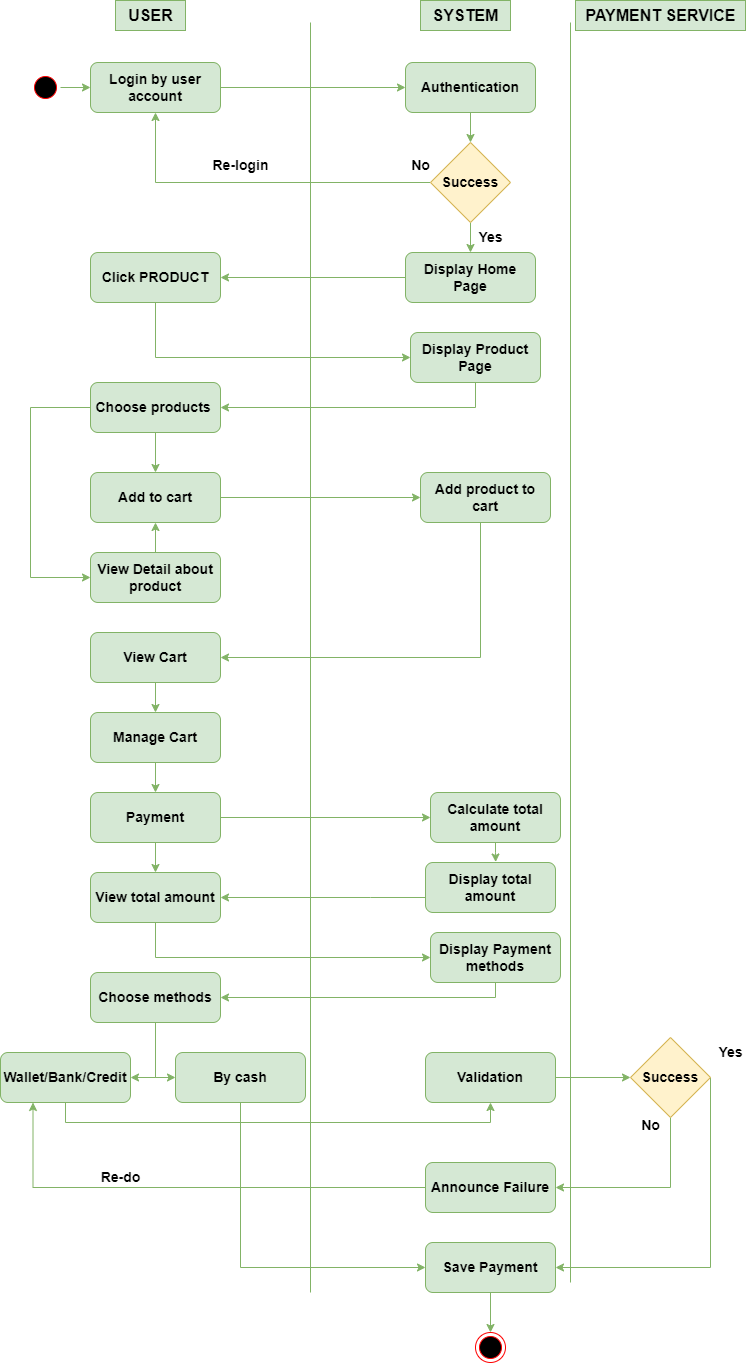

The diagram above was exported from draw.io. Its source (the exported page's mxGraphModel, read from the mxfile embedded in the PNG):
<mxGraphModel dx="1295" dy="758" grid="0" gridSize="10" guides="1" tooltips="1" connect="1" arrows="1" fold="1" page="1" pageScale="1" pageWidth="850" pageHeight="1100" math="0" shadow="0">
  <root>
    <mxCell id="0" />
    <mxCell id="1" parent="0" />
    <mxCell id="Zmq--y3LAeLNUMECTJuk-1" value="" style="endArrow=none;html=1;rounded=0;fontStyle=1;fontSize=14;fillColor=#d5e8d4;strokeColor=#82b366;" edge="1" parent="1">
      <mxGeometry width="50" height="50" relative="1" as="geometry">
        <mxPoint x="440" y="1510" as="sourcePoint" />
        <mxPoint x="440" y="240" as="targetPoint" />
      </mxGeometry>
    </mxCell>
    <mxCell id="Zmq--y3LAeLNUMECTJuk-2" value="USER" style="text;html=1;align=center;verticalAlign=middle;resizable=0;points=[];autosize=1;strokeColor=#82b366;fillColor=#d5e8d4;fontStyle=1;fontSize=16;" vertex="1" parent="1">
      <mxGeometry x="245" y="218" width="70" height="30" as="geometry" />
    </mxCell>
    <mxCell id="Zmq--y3LAeLNUMECTJuk-3" value="SYSTEM" style="text;html=1;align=center;verticalAlign=middle;resizable=0;points=[];autosize=1;strokeColor=#82b366;fillColor=#d5e8d4;fontStyle=1;fontSize=16;" vertex="1" parent="1">
      <mxGeometry x="550" y="218" width="90" height="30" as="geometry" />
    </mxCell>
    <mxCell id="Zmq--y3LAeLNUMECTJuk-15" style="edgeStyle=orthogonalEdgeStyle;rounded=0;orthogonalLoop=1;jettySize=auto;html=1;fontStyle=1;fontSize=14;fillColor=#d5e8d4;strokeColor=#82b366;" edge="1" parent="1" source="Zmq--y3LAeLNUMECTJuk-4" target="Zmq--y3LAeLNUMECTJuk-6">
      <mxGeometry relative="1" as="geometry" />
    </mxCell>
    <mxCell id="Zmq--y3LAeLNUMECTJuk-4" value="Login by user account" style="rounded=1;whiteSpace=wrap;html=1;fontStyle=1;fontSize=14;fillColor=#d5e8d4;strokeColor=#82b366;" vertex="1" parent="1">
      <mxGeometry x="220" y="280" width="130" height="50" as="geometry" />
    </mxCell>
    <mxCell id="Zmq--y3LAeLNUMECTJuk-14" style="edgeStyle=orthogonalEdgeStyle;rounded=0;orthogonalLoop=1;jettySize=auto;html=1;entryX=0.5;entryY=0;entryDx=0;entryDy=0;fontStyle=1;fontSize=14;fillColor=#d5e8d4;strokeColor=#82b366;" edge="1" parent="1" source="Zmq--y3LAeLNUMECTJuk-6" target="Zmq--y3LAeLNUMECTJuk-7">
      <mxGeometry relative="1" as="geometry" />
    </mxCell>
    <mxCell id="Zmq--y3LAeLNUMECTJuk-6" value="Authentication" style="rounded=1;whiteSpace=wrap;html=1;fontStyle=1;fontSize=14;fillColor=#d5e8d4;strokeColor=#82b366;" vertex="1" parent="1">
      <mxGeometry x="535" y="280" width="130" height="50" as="geometry" />
    </mxCell>
    <mxCell id="Zmq--y3LAeLNUMECTJuk-9" style="edgeStyle=orthogonalEdgeStyle;rounded=0;orthogonalLoop=1;jettySize=auto;html=1;entryX=0.5;entryY=0;entryDx=0;entryDy=0;fontStyle=1;fontSize=14;fillColor=#d5e8d4;strokeColor=#82b366;" edge="1" parent="1" source="Zmq--y3LAeLNUMECTJuk-7" target="Zmq--y3LAeLNUMECTJuk-8">
      <mxGeometry relative="1" as="geometry" />
    </mxCell>
    <mxCell id="Zmq--y3LAeLNUMECTJuk-11" style="edgeStyle=orthogonalEdgeStyle;rounded=0;orthogonalLoop=1;jettySize=auto;html=1;entryX=0.5;entryY=1;entryDx=0;entryDy=0;fontStyle=1;fontSize=14;fillColor=#d5e8d4;strokeColor=#82b366;" edge="1" parent="1" source="Zmq--y3LAeLNUMECTJuk-7" target="Zmq--y3LAeLNUMECTJuk-4">
      <mxGeometry relative="1" as="geometry" />
    </mxCell>
    <mxCell id="Zmq--y3LAeLNUMECTJuk-7" value="Success" style="rhombus;whiteSpace=wrap;html=1;fontStyle=1;fontSize=14;fillColor=#fff2cc;strokeColor=#d6b656;" vertex="1" parent="1">
      <mxGeometry x="560" y="360" width="80" height="80" as="geometry" />
    </mxCell>
    <mxCell id="Zmq--y3LAeLNUMECTJuk-17" style="edgeStyle=orthogonalEdgeStyle;rounded=0;orthogonalLoop=1;jettySize=auto;html=1;fontStyle=1;fontSize=14;fillColor=#d5e8d4;strokeColor=#82b366;" edge="1" parent="1" source="Zmq--y3LAeLNUMECTJuk-8" target="Zmq--y3LAeLNUMECTJuk-16">
      <mxGeometry relative="1" as="geometry" />
    </mxCell>
    <mxCell id="Zmq--y3LAeLNUMECTJuk-8" value="Display Home Page" style="rounded=1;whiteSpace=wrap;html=1;fontStyle=1;fontSize=14;fillColor=#d5e8d4;strokeColor=#82b366;" vertex="1" parent="1">
      <mxGeometry x="535" y="470" width="130" height="50" as="geometry" />
    </mxCell>
    <mxCell id="Zmq--y3LAeLNUMECTJuk-10" value="Yes" style="text;html=1;align=center;verticalAlign=middle;resizable=0;points=[];autosize=1;fontStyle=1;fontSize=14;" vertex="1" parent="1">
      <mxGeometry x="595" y="440" width="50" height="30" as="geometry" />
    </mxCell>
    <mxCell id="Zmq--y3LAeLNUMECTJuk-12" value="No" style="text;html=1;align=center;verticalAlign=middle;resizable=0;points=[];autosize=1;fontStyle=1;fontSize=14;" vertex="1" parent="1">
      <mxGeometry x="530" y="368" width="40" height="30" as="geometry" />
    </mxCell>
    <mxCell id="Zmq--y3LAeLNUMECTJuk-13" value="Re-login" style="text;html=1;align=center;verticalAlign=middle;resizable=0;points=[];autosize=1;fontStyle=1;fontSize=14;" vertex="1" parent="1">
      <mxGeometry x="330" y="368" width="80" height="30" as="geometry" />
    </mxCell>
    <mxCell id="Zmq--y3LAeLNUMECTJuk-19" style="edgeStyle=orthogonalEdgeStyle;rounded=0;orthogonalLoop=1;jettySize=auto;html=1;entryX=0;entryY=0.5;entryDx=0;entryDy=0;fontStyle=1;fontSize=14;fillColor=#d5e8d4;strokeColor=#82b366;" edge="1" parent="1" source="Zmq--y3LAeLNUMECTJuk-16" target="Zmq--y3LAeLNUMECTJuk-18">
      <mxGeometry relative="1" as="geometry">
        <Array as="points">
          <mxPoint x="285" y="575" />
        </Array>
      </mxGeometry>
    </mxCell>
    <mxCell id="Zmq--y3LAeLNUMECTJuk-16" value="Click PRODUCT" style="rounded=1;whiteSpace=wrap;html=1;fontStyle=1;fontSize=14;fillColor=#d5e8d4;strokeColor=#82b366;" vertex="1" parent="1">
      <mxGeometry x="220" y="470" width="130" height="50" as="geometry" />
    </mxCell>
    <mxCell id="Zmq--y3LAeLNUMECTJuk-40" style="edgeStyle=orthogonalEdgeStyle;rounded=0;orthogonalLoop=1;jettySize=auto;html=1;fontStyle=1;fontSize=14;fillColor=#d5e8d4;strokeColor=#82b366;" edge="1" parent="1" source="Zmq--y3LAeLNUMECTJuk-18" target="Zmq--y3LAeLNUMECTJuk-21">
      <mxGeometry relative="1" as="geometry">
        <Array as="points">
          <mxPoint x="605" y="625" />
        </Array>
      </mxGeometry>
    </mxCell>
    <mxCell id="Zmq--y3LAeLNUMECTJuk-18" value="Display Product Page" style="rounded=1;whiteSpace=wrap;html=1;fontStyle=1;fontSize=14;fillColor=#d5e8d4;strokeColor=#82b366;" vertex="1" parent="1">
      <mxGeometry x="540" y="550" width="130" height="50" as="geometry" />
    </mxCell>
    <mxCell id="Zmq--y3LAeLNUMECTJuk-26" style="edgeStyle=orthogonalEdgeStyle;rounded=0;orthogonalLoop=1;jettySize=auto;html=1;entryX=0;entryY=0.5;entryDx=0;entryDy=0;fontStyle=1;fontSize=14;fillColor=#d5e8d4;strokeColor=#82b366;" edge="1" parent="1" source="Zmq--y3LAeLNUMECTJuk-21" target="Zmq--y3LAeLNUMECTJuk-23">
      <mxGeometry relative="1" as="geometry">
        <Array as="points">
          <mxPoint x="160" y="625" />
          <mxPoint x="160" y="795" />
        </Array>
      </mxGeometry>
    </mxCell>
    <mxCell id="Zmq--y3LAeLNUMECTJuk-27" style="edgeStyle=orthogonalEdgeStyle;rounded=0;orthogonalLoop=1;jettySize=auto;html=1;entryX=0.5;entryY=0;entryDx=0;entryDy=0;fontStyle=1;fontSize=14;fillColor=#d5e8d4;strokeColor=#82b366;" edge="1" parent="1" source="Zmq--y3LAeLNUMECTJuk-21" target="Zmq--y3LAeLNUMECTJuk-22">
      <mxGeometry relative="1" as="geometry" />
    </mxCell>
    <mxCell id="Zmq--y3LAeLNUMECTJuk-21" value="Choose products&amp;nbsp;" style="rounded=1;whiteSpace=wrap;html=1;fontStyle=1;fontSize=14;fillColor=#d5e8d4;strokeColor=#82b366;" vertex="1" parent="1">
      <mxGeometry x="220" y="600" width="130" height="50" as="geometry" />
    </mxCell>
    <mxCell id="Zmq--y3LAeLNUMECTJuk-30" style="edgeStyle=orthogonalEdgeStyle;rounded=0;orthogonalLoop=1;jettySize=auto;html=1;entryX=0;entryY=0.5;entryDx=0;entryDy=0;fontStyle=1;fontSize=14;fillColor=#d5e8d4;strokeColor=#82b366;" edge="1" parent="1" source="Zmq--y3LAeLNUMECTJuk-22" target="Zmq--y3LAeLNUMECTJuk-29">
      <mxGeometry relative="1" as="geometry">
        <mxPoint x="530" y="715" as="targetPoint" />
      </mxGeometry>
    </mxCell>
    <mxCell id="Zmq--y3LAeLNUMECTJuk-22" value="Add to cart" style="rounded=1;whiteSpace=wrap;html=1;fontStyle=1;fontSize=14;fillColor=#d5e8d4;strokeColor=#82b366;" vertex="1" parent="1">
      <mxGeometry x="220" y="690" width="130" height="50" as="geometry" />
    </mxCell>
    <mxCell id="Zmq--y3LAeLNUMECTJuk-28" style="edgeStyle=orthogonalEdgeStyle;rounded=0;orthogonalLoop=1;jettySize=auto;html=1;fontStyle=1;fontSize=14;fillColor=#d5e8d4;strokeColor=#82b366;" edge="1" parent="1" source="Zmq--y3LAeLNUMECTJuk-23" target="Zmq--y3LAeLNUMECTJuk-22">
      <mxGeometry relative="1" as="geometry" />
    </mxCell>
    <mxCell id="Zmq--y3LAeLNUMECTJuk-23" value="View Detail about product" style="rounded=1;whiteSpace=wrap;html=1;fontStyle=1;fontSize=14;fillColor=#d5e8d4;strokeColor=#82b366;" vertex="1" parent="1">
      <mxGeometry x="220" y="770" width="130" height="50" as="geometry" />
    </mxCell>
    <mxCell id="Zmq--y3LAeLNUMECTJuk-32" style="edgeStyle=orthogonalEdgeStyle;rounded=0;orthogonalLoop=1;jettySize=auto;html=1;entryX=1;entryY=0.5;entryDx=0;entryDy=0;fontStyle=1;fontSize=14;fillColor=#d5e8d4;strokeColor=#82b366;" edge="1" parent="1" source="Zmq--y3LAeLNUMECTJuk-29" target="Zmq--y3LAeLNUMECTJuk-31">
      <mxGeometry relative="1" as="geometry">
        <Array as="points">
          <mxPoint x="610" y="875" />
        </Array>
      </mxGeometry>
    </mxCell>
    <mxCell id="Zmq--y3LAeLNUMECTJuk-29" value="Add product to cart" style="rounded=1;whiteSpace=wrap;html=1;fontStyle=1;fontSize=14;fillColor=#d5e8d4;strokeColor=#82b366;" vertex="1" parent="1">
      <mxGeometry x="550" y="690" width="130" height="50" as="geometry" />
    </mxCell>
    <mxCell id="Zmq--y3LAeLNUMECTJuk-39" style="edgeStyle=orthogonalEdgeStyle;rounded=0;orthogonalLoop=1;jettySize=auto;html=1;entryX=0.5;entryY=0;entryDx=0;entryDy=0;fontStyle=1;fontSize=14;fillColor=#d5e8d4;strokeColor=#82b366;" edge="1" parent="1" source="Zmq--y3LAeLNUMECTJuk-31" target="Zmq--y3LAeLNUMECTJuk-33">
      <mxGeometry relative="1" as="geometry" />
    </mxCell>
    <mxCell id="Zmq--y3LAeLNUMECTJuk-31" value="View Cart" style="rounded=1;whiteSpace=wrap;html=1;fontStyle=1;fontSize=14;fillColor=#d5e8d4;strokeColor=#82b366;" vertex="1" parent="1">
      <mxGeometry x="220" y="850" width="130" height="50" as="geometry" />
    </mxCell>
    <mxCell id="Zmq--y3LAeLNUMECTJuk-45" style="edgeStyle=orthogonalEdgeStyle;rounded=0;orthogonalLoop=1;jettySize=auto;html=1;fontStyle=1;fontSize=14;fillColor=#d5e8d4;strokeColor=#82b366;" edge="1" parent="1" source="Zmq--y3LAeLNUMECTJuk-33" target="Zmq--y3LAeLNUMECTJuk-41">
      <mxGeometry relative="1" as="geometry" />
    </mxCell>
    <mxCell id="Zmq--y3LAeLNUMECTJuk-33" value="Manage Cart" style="rounded=1;whiteSpace=wrap;html=1;fontStyle=1;fontSize=14;fillColor=#d5e8d4;strokeColor=#82b366;" vertex="1" parent="1">
      <mxGeometry x="220" y="930" width="130" height="50" as="geometry" />
    </mxCell>
    <mxCell id="Zmq--y3LAeLNUMECTJuk-46" style="edgeStyle=orthogonalEdgeStyle;rounded=0;orthogonalLoop=1;jettySize=auto;html=1;fontStyle=1;fontSize=14;fillColor=#d5e8d4;strokeColor=#82b366;" edge="1" parent="1" source="Zmq--y3LAeLNUMECTJuk-41" target="Zmq--y3LAeLNUMECTJuk-42">
      <mxGeometry relative="1" as="geometry" />
    </mxCell>
    <mxCell id="Zmq--y3LAeLNUMECTJuk-47" style="edgeStyle=orthogonalEdgeStyle;rounded=0;orthogonalLoop=1;jettySize=auto;html=1;entryX=0.5;entryY=0;entryDx=0;entryDy=0;fontStyle=1;fontSize=14;fillColor=#d5e8d4;strokeColor=#82b366;" edge="1" parent="1" source="Zmq--y3LAeLNUMECTJuk-41" target="Zmq--y3LAeLNUMECTJuk-43">
      <mxGeometry relative="1" as="geometry" />
    </mxCell>
    <mxCell id="Zmq--y3LAeLNUMECTJuk-41" value="Payment" style="rounded=1;whiteSpace=wrap;html=1;fontStyle=1;fontSize=14;fillColor=#d5e8d4;strokeColor=#82b366;" vertex="1" parent="1">
      <mxGeometry x="220" y="1010" width="130" height="50" as="geometry" />
    </mxCell>
    <mxCell id="Zmq--y3LAeLNUMECTJuk-90" style="edgeStyle=orthogonalEdgeStyle;rounded=0;orthogonalLoop=1;jettySize=auto;html=1;entryX=0.54;entryY=-0.01;entryDx=0;entryDy=0;entryPerimeter=0;fillColor=#d5e8d4;strokeColor=#82b366;" edge="1" parent="1" source="Zmq--y3LAeLNUMECTJuk-42" target="Zmq--y3LAeLNUMECTJuk-88">
      <mxGeometry relative="1" as="geometry" />
    </mxCell>
    <mxCell id="Zmq--y3LAeLNUMECTJuk-42" value="Calculate total amount" style="rounded=1;whiteSpace=wrap;html=1;fontStyle=1;fontSize=14;fillColor=#d5e8d4;strokeColor=#82b366;" vertex="1" parent="1">
      <mxGeometry x="560" y="1010" width="130" height="50" as="geometry" />
    </mxCell>
    <mxCell id="Zmq--y3LAeLNUMECTJuk-50" style="edgeStyle=orthogonalEdgeStyle;rounded=0;orthogonalLoop=1;jettySize=auto;html=1;entryX=0;entryY=0.5;entryDx=0;entryDy=0;fontStyle=1;fontSize=14;fillColor=#d5e8d4;strokeColor=#82b366;" edge="1" parent="1" source="Zmq--y3LAeLNUMECTJuk-43" target="Zmq--y3LAeLNUMECTJuk-49">
      <mxGeometry relative="1" as="geometry">
        <Array as="points">
          <mxPoint x="285" y="1175" />
        </Array>
      </mxGeometry>
    </mxCell>
    <mxCell id="Zmq--y3LAeLNUMECTJuk-43" value="View total amount" style="rounded=1;whiteSpace=wrap;html=1;fontStyle=1;fontSize=14;fillColor=#d5e8d4;strokeColor=#82b366;" vertex="1" parent="1">
      <mxGeometry x="220" y="1090" width="130" height="50" as="geometry" />
    </mxCell>
    <mxCell id="Zmq--y3LAeLNUMECTJuk-54" style="edgeStyle=orthogonalEdgeStyle;rounded=0;orthogonalLoop=1;jettySize=auto;html=1;entryX=1;entryY=0.5;entryDx=0;entryDy=0;fontStyle=1;fontSize=14;fillColor=#d5e8d4;strokeColor=#82b366;" edge="1" parent="1" source="Zmq--y3LAeLNUMECTJuk-49" target="Zmq--y3LAeLNUMECTJuk-51">
      <mxGeometry relative="1" as="geometry">
        <Array as="points">
          <mxPoint x="625" y="1215" />
        </Array>
      </mxGeometry>
    </mxCell>
    <mxCell id="Zmq--y3LAeLNUMECTJuk-49" value="Display Payment methods" style="rounded=1;whiteSpace=wrap;html=1;fontStyle=1;fontSize=14;fillColor=#d5e8d4;strokeColor=#82b366;" vertex="1" parent="1">
      <mxGeometry x="560" y="1150" width="130" height="50" as="geometry" />
    </mxCell>
    <mxCell id="Zmq--y3LAeLNUMECTJuk-55" style="edgeStyle=orthogonalEdgeStyle;rounded=0;orthogonalLoop=1;jettySize=auto;html=1;entryX=1;entryY=0.5;entryDx=0;entryDy=0;fontStyle=1;fontSize=14;fillColor=#d5e8d4;strokeColor=#82b366;" edge="1" parent="1" source="Zmq--y3LAeLNUMECTJuk-51" target="Zmq--y3LAeLNUMECTJuk-52">
      <mxGeometry relative="1" as="geometry" />
    </mxCell>
    <mxCell id="Zmq--y3LAeLNUMECTJuk-57" style="edgeStyle=orthogonalEdgeStyle;rounded=0;orthogonalLoop=1;jettySize=auto;html=1;entryX=0;entryY=0.5;entryDx=0;entryDy=0;fontStyle=1;fontSize=14;fillColor=#d5e8d4;strokeColor=#82b366;" edge="1" parent="1" source="Zmq--y3LAeLNUMECTJuk-51" target="Zmq--y3LAeLNUMECTJuk-53">
      <mxGeometry relative="1" as="geometry" />
    </mxCell>
    <mxCell id="Zmq--y3LAeLNUMECTJuk-51" value="Choose methods" style="rounded=1;whiteSpace=wrap;html=1;fontStyle=1;fontSize=14;fillColor=#d5e8d4;strokeColor=#82b366;" vertex="1" parent="1">
      <mxGeometry x="220" y="1190" width="130" height="50" as="geometry" />
    </mxCell>
    <mxCell id="Zmq--y3LAeLNUMECTJuk-63" style="edgeStyle=orthogonalEdgeStyle;rounded=0;orthogonalLoop=1;jettySize=auto;html=1;entryX=0.5;entryY=1;entryDx=0;entryDy=0;fontStyle=1;fontSize=14;fillColor=#d5e8d4;strokeColor=#82b366;" edge="1" parent="1" source="Zmq--y3LAeLNUMECTJuk-52" target="Zmq--y3LAeLNUMECTJuk-59">
      <mxGeometry relative="1" as="geometry">
        <Array as="points">
          <mxPoint x="195" y="1340" />
          <mxPoint x="620" y="1340" />
        </Array>
      </mxGeometry>
    </mxCell>
    <mxCell id="Zmq--y3LAeLNUMECTJuk-52" value="Wallet/Bank/Credit" style="rounded=1;whiteSpace=wrap;html=1;fontStyle=1;fontSize=14;fillColor=#d5e8d4;strokeColor=#82b366;" vertex="1" parent="1">
      <mxGeometry x="130" y="1270" width="130" height="50" as="geometry" />
    </mxCell>
    <mxCell id="Zmq--y3LAeLNUMECTJuk-79" style="edgeStyle=orthogonalEdgeStyle;rounded=0;orthogonalLoop=1;jettySize=auto;html=1;entryX=0;entryY=0.5;entryDx=0;entryDy=0;fontStyle=1;fontSize=14;fillColor=#d5e8d4;strokeColor=#82b366;" edge="1" parent="1" source="Zmq--y3LAeLNUMECTJuk-53" target="Zmq--y3LAeLNUMECTJuk-65">
      <mxGeometry relative="1" as="geometry">
        <Array as="points">
          <mxPoint x="370" y="1485" />
        </Array>
      </mxGeometry>
    </mxCell>
    <mxCell id="Zmq--y3LAeLNUMECTJuk-53" value="By cash" style="rounded=1;whiteSpace=wrap;html=1;fontStyle=1;fontSize=14;fillColor=#d5e8d4;strokeColor=#82b366;" vertex="1" parent="1">
      <mxGeometry x="305" y="1270" width="130" height="50" as="geometry" />
    </mxCell>
    <mxCell id="Zmq--y3LAeLNUMECTJuk-64" style="edgeStyle=orthogonalEdgeStyle;rounded=0;orthogonalLoop=1;jettySize=auto;html=1;entryX=0;entryY=0.5;entryDx=0;entryDy=0;fontStyle=1;fontSize=14;fillColor=#d5e8d4;strokeColor=#82b366;" edge="1" parent="1" source="Zmq--y3LAeLNUMECTJuk-59" target="Zmq--y3LAeLNUMECTJuk-62">
      <mxGeometry relative="1" as="geometry" />
    </mxCell>
    <mxCell id="Zmq--y3LAeLNUMECTJuk-59" value="Validation" style="rounded=1;whiteSpace=wrap;html=1;fontStyle=1;fontSize=14;fillColor=#d5e8d4;strokeColor=#82b366;" vertex="1" parent="1">
      <mxGeometry x="555" y="1270" width="130" height="50" as="geometry" />
    </mxCell>
    <mxCell id="Zmq--y3LAeLNUMECTJuk-60" value="" style="endArrow=none;html=1;rounded=0;fontStyle=1;fontSize=14;fillColor=#d5e8d4;strokeColor=#82b366;" edge="1" parent="1">
      <mxGeometry width="50" height="50" relative="1" as="geometry">
        <mxPoint x="700" y="1500" as="sourcePoint" />
        <mxPoint x="700" y="240" as="targetPoint" />
      </mxGeometry>
    </mxCell>
    <mxCell id="Zmq--y3LAeLNUMECTJuk-61" value="PAYMENT SERVICE" style="text;html=1;align=center;verticalAlign=middle;resizable=0;points=[];autosize=1;strokeColor=#82b366;fillColor=#d5e8d4;fontStyle=1;fontSize=16;" vertex="1" parent="1">
      <mxGeometry x="705" y="218" width="170" height="30" as="geometry" />
    </mxCell>
    <mxCell id="Zmq--y3LAeLNUMECTJuk-76" style="edgeStyle=orthogonalEdgeStyle;rounded=0;orthogonalLoop=1;jettySize=auto;html=1;entryX=1;entryY=0.5;entryDx=0;entryDy=0;fontStyle=1;fontSize=14;fillColor=#d5e8d4;strokeColor=#82b366;" edge="1" parent="1" source="Zmq--y3LAeLNUMECTJuk-62" target="Zmq--y3LAeLNUMECTJuk-69">
      <mxGeometry relative="1" as="geometry">
        <Array as="points">
          <mxPoint x="800" y="1405" />
        </Array>
      </mxGeometry>
    </mxCell>
    <mxCell id="Zmq--y3LAeLNUMECTJuk-77" style="edgeStyle=orthogonalEdgeStyle;rounded=0;orthogonalLoop=1;jettySize=auto;html=1;entryX=1;entryY=0.5;entryDx=0;entryDy=0;fontStyle=1;fontSize=14;exitX=1;exitY=0.5;exitDx=0;exitDy=0;fillColor=#d5e8d4;strokeColor=#82b366;" edge="1" parent="1" source="Zmq--y3LAeLNUMECTJuk-62" target="Zmq--y3LAeLNUMECTJuk-65">
      <mxGeometry relative="1" as="geometry">
        <Array as="points">
          <mxPoint x="840" y="1485" />
        </Array>
      </mxGeometry>
    </mxCell>
    <mxCell id="Zmq--y3LAeLNUMECTJuk-62" value="Success" style="rhombus;whiteSpace=wrap;html=1;fontStyle=1;fontSize=14;fillColor=#fff2cc;strokeColor=#d6b656;" vertex="1" parent="1">
      <mxGeometry x="760" y="1255" width="80" height="80" as="geometry" />
    </mxCell>
    <mxCell id="Zmq--y3LAeLNUMECTJuk-86" style="edgeStyle=orthogonalEdgeStyle;rounded=0;orthogonalLoop=1;jettySize=auto;html=1;entryX=0.5;entryY=0;entryDx=0;entryDy=0;fillColor=#d5e8d4;strokeColor=#82b366;" edge="1" parent="1" source="Zmq--y3LAeLNUMECTJuk-65" target="Zmq--y3LAeLNUMECTJuk-83">
      <mxGeometry relative="1" as="geometry" />
    </mxCell>
    <mxCell id="Zmq--y3LAeLNUMECTJuk-65" value="Save Payment" style="rounded=1;whiteSpace=wrap;html=1;fontStyle=1;fontSize=14;fillColor=#d5e8d4;strokeColor=#82b366;" vertex="1" parent="1">
      <mxGeometry x="555" y="1460" width="130" height="50" as="geometry" />
    </mxCell>
    <mxCell id="Zmq--y3LAeLNUMECTJuk-67" value="Yes" style="text;html=1;align=center;verticalAlign=middle;resizable=0;points=[];autosize=1;fontStyle=1;fontSize=14;" vertex="1" parent="1">
      <mxGeometry x="835" y="1255" width="50" height="30" as="geometry" />
    </mxCell>
    <mxCell id="Zmq--y3LAeLNUMECTJuk-72" style="edgeStyle=orthogonalEdgeStyle;rounded=0;orthogonalLoop=1;jettySize=auto;html=1;entryX=0.25;entryY=1;entryDx=0;entryDy=0;fontStyle=1;fontSize=14;fillColor=#d5e8d4;strokeColor=#82b366;" edge="1" parent="1" source="Zmq--y3LAeLNUMECTJuk-69" target="Zmq--y3LAeLNUMECTJuk-52">
      <mxGeometry relative="1" as="geometry" />
    </mxCell>
    <mxCell id="Zmq--y3LAeLNUMECTJuk-69" value="Announce Failure" style="rounded=1;whiteSpace=wrap;html=1;fontStyle=1;fontSize=14;fillColor=#d5e8d4;strokeColor=#82b366;" vertex="1" parent="1">
      <mxGeometry x="555" y="1380" width="130" height="50" as="geometry" />
    </mxCell>
    <mxCell id="Zmq--y3LAeLNUMECTJuk-74" value="Re-do" style="text;html=1;align=center;verticalAlign=middle;resizable=0;points=[];autosize=1;fontStyle=1;fontSize=14;" vertex="1" parent="1">
      <mxGeometry x="220" y="1380" width="60" height="30" as="geometry" />
    </mxCell>
    <mxCell id="Zmq--y3LAeLNUMECTJuk-82" style="edgeStyle=orthogonalEdgeStyle;rounded=0;orthogonalLoop=1;jettySize=auto;html=1;entryX=0;entryY=0.5;entryDx=0;entryDy=0;fillColor=#d5e8d4;strokeColor=#82b366;" edge="1" parent="1" source="Zmq--y3LAeLNUMECTJuk-80" target="Zmq--y3LAeLNUMECTJuk-4">
      <mxGeometry relative="1" as="geometry" />
    </mxCell>
    <mxCell id="Zmq--y3LAeLNUMECTJuk-80" value="" style="ellipse;html=1;shape=startState;fillColor=#000000;strokeColor=#ff0000;" vertex="1" parent="1">
      <mxGeometry x="160" y="290" width="30" height="30" as="geometry" />
    </mxCell>
    <mxCell id="Zmq--y3LAeLNUMECTJuk-83" value="" style="ellipse;html=1;shape=endState;fillColor=#000000;strokeColor=#ff0000;" vertex="1" parent="1">
      <mxGeometry x="605" y="1550" width="30" height="30" as="geometry" />
    </mxCell>
    <mxCell id="Zmq--y3LAeLNUMECTJuk-87" value="&lt;b&gt;&lt;font style=&quot;font-size: 14px;&quot;&gt;No&lt;/font&gt;&lt;/b&gt;" style="text;html=1;align=center;verticalAlign=middle;resizable=0;points=[];autosize=1;strokeColor=none;fillColor=none;" vertex="1" parent="1">
      <mxGeometry x="760" y="1328" width="40" height="30" as="geometry" />
    </mxCell>
    <mxCell id="Zmq--y3LAeLNUMECTJuk-91" style="edgeStyle=orthogonalEdgeStyle;rounded=0;orthogonalLoop=1;jettySize=auto;html=1;fillColor=#d5e8d4;strokeColor=#82b366;" edge="1" parent="1" source="Zmq--y3LAeLNUMECTJuk-88" target="Zmq--y3LAeLNUMECTJuk-43">
      <mxGeometry relative="1" as="geometry">
        <Array as="points">
          <mxPoint x="500" y="1115" />
          <mxPoint x="500" y="1115" />
        </Array>
      </mxGeometry>
    </mxCell>
    <mxCell id="Zmq--y3LAeLNUMECTJuk-88" value="Display total amount" style="rounded=1;whiteSpace=wrap;html=1;fontStyle=1;fontSize=14;fillColor=#d5e8d4;strokeColor=#82b366;" vertex="1" parent="1">
      <mxGeometry x="555" y="1080" width="130" height="50" as="geometry" />
    </mxCell>
  </root>
</mxGraphModel>